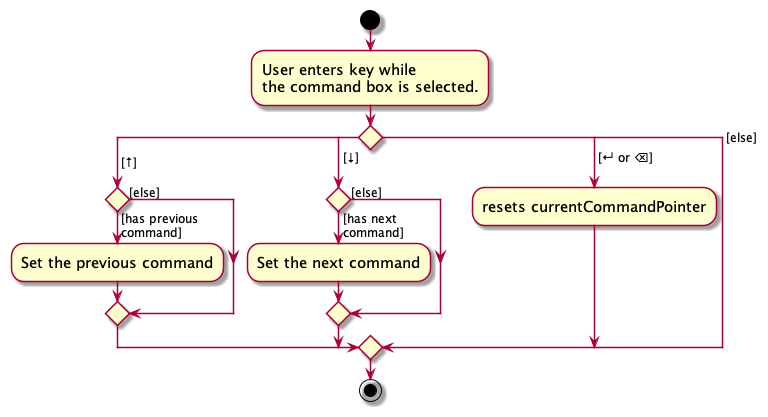

The diagram above was rendered by PlantUML. Its source (embedded in the PNG):
@startuml
skin rose
skinparam ActivityFontSize 15
skinparam ArrowFontSize 12
start
:User enters key while \nthe command box is selected.;

switch ()
case ( [↑])
    if() then ([has previous\ncommand])
    :Set the previous command;
    else ([else])
    endif
case ( [↓])
    if() then ([has next\ncommand])
    :Set the next command;
    else ([else])
    endif
case ( [↵ or ⌫])
    :resets currentCommandPointer;
case ([else])

endswitch
stop
@enduml